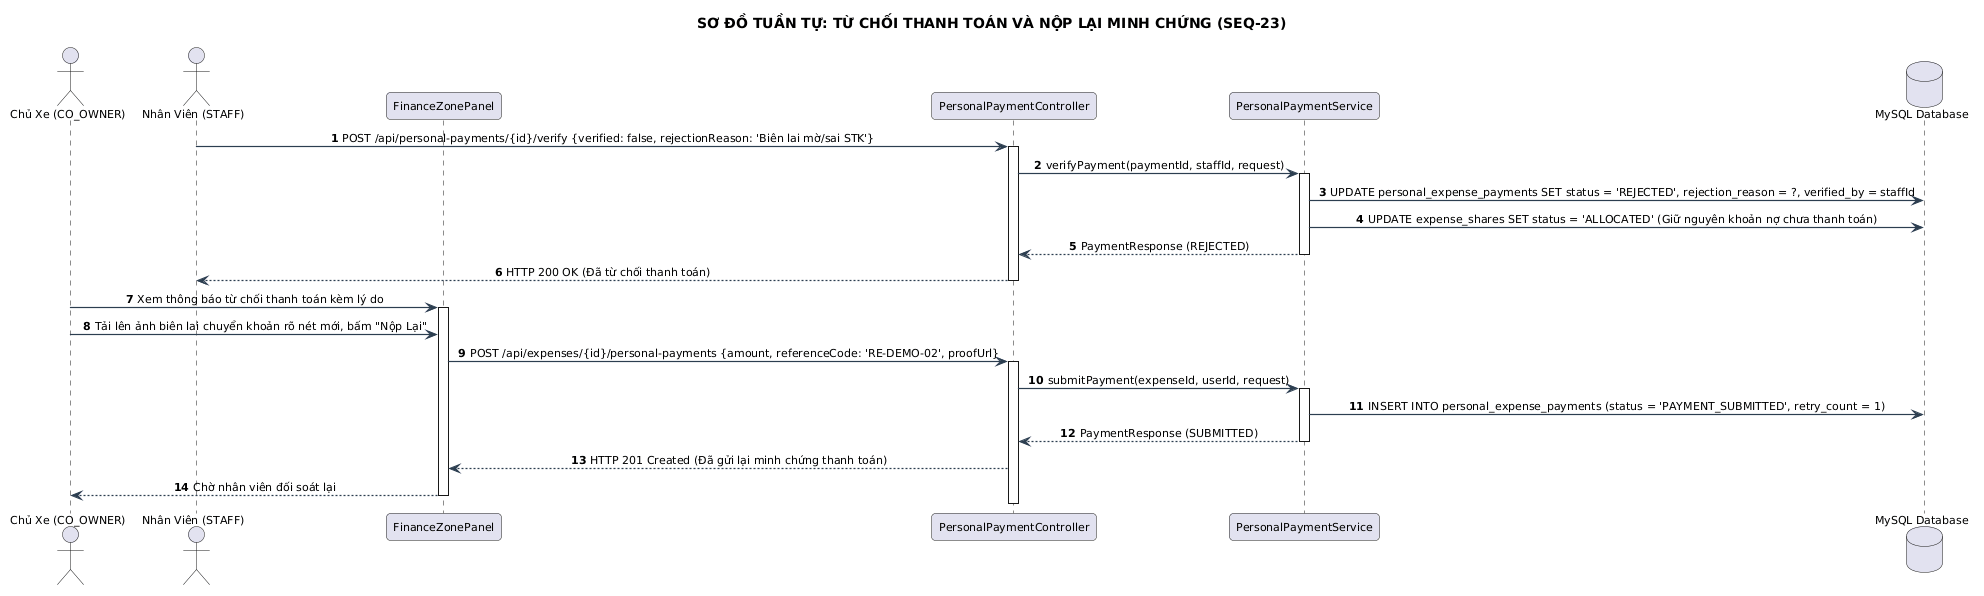

The diagram above was rendered by PlantUML. Its source (embedded in the PNG):
@startuml
title SƠ ĐỒ TUẦN TỰ: TỪ CHỐI THANH TOÁN VÀ NỘP LẠI MINH CHỨNG (SEQ-23)
skinparam backgroundColor #FFFFFF
skinparam defaultFontName "Segoe UI"
skinparam defaultFontSize 11
skinparam roundCorner 8
skinparam shadowing false
skinparam ArrowColor #2C3E50
skinparam ArrowThickness 1.2
skinparam sequenceMessageAlign center

autonumber
actor "Chủ Xe (CO_OWNER)" as CoOwner
actor "Nhân Viên (STAFF)" as Staff
participant "FinanceZonePanel" as UI
participant "PersonalPaymentController" as Controller
participant "PersonalPaymentService" as Service
database "MySQL Database" as DB

Staff -> Controller : POST /api/personal-payments/{id}/verify {verified: false, rejectionReason: 'Biên lai mờ/sai STK'}
activate Controller
Controller -> Service : verifyPayment(paymentId, staffId, request)
activate Service

Service -> DB : UPDATE personal_expense_payments SET status = 'REJECTED', rejection_reason = ?, verified_by = staffId
Service -> DB : UPDATE expense_shares SET status = 'ALLOCATED' (Giữ nguyên khoản nợ chưa thanh toán)
Service --> Controller : PaymentResponse (REJECTED)
deactivate Service
Controller --> Staff : HTTP 200 OK (Đã từ chối thanh toán)
deactivate Controller

CoOwner -> UI : Xem thông báo từ chối thanh toán kèm lý do
activate UI
CoOwner -> UI : Tải lên ảnh biên lai chuyển khoản rõ nét mới, bấm "Nộp Lại"
UI -> Controller : POST /api/expenses/{id}/personal-payments {amount, referenceCode: 'RE-DEMO-02', proofUrl}
activate Controller
Controller -> Service : submitPayment(expenseId, userId, request)
activate Service
Service -> DB : INSERT INTO personal_expense_payments (status = 'PAYMENT_SUBMITTED', retry_count = 1)
Service --> Controller : PaymentResponse (SUBMITTED)
deactivate Service
Controller --> UI : HTTP 201 Created (Đã gửi lại minh chứng thanh toán)
UI --> CoOwner : Chờ nhân viên đối soát lại
deactivate UI
deactivate Controller
@enduml